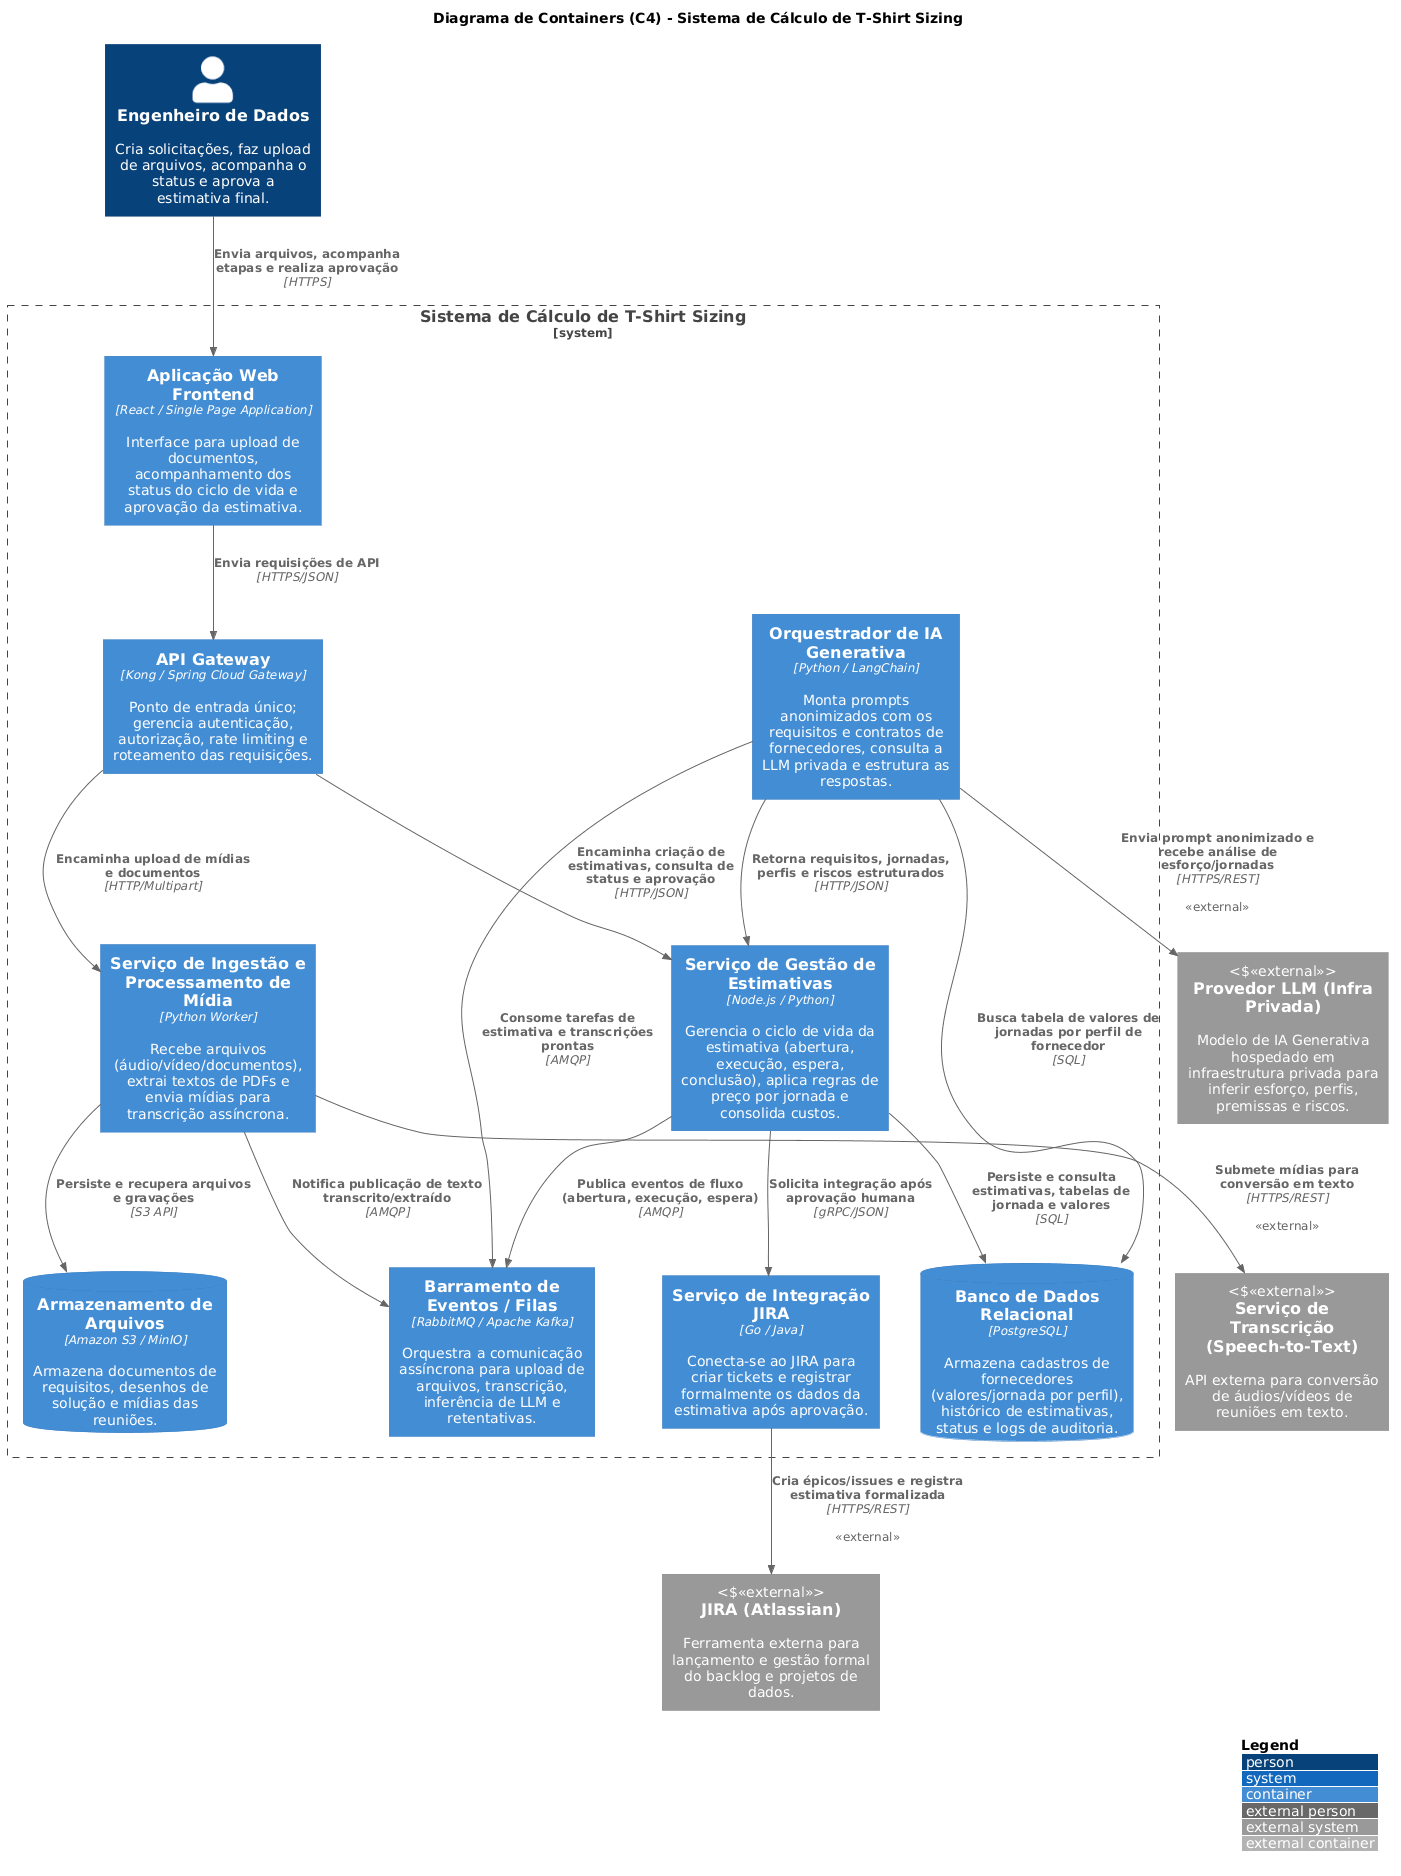

The diagram above was rendered by PlantUML. Its source (embedded in the PNG):
@startuml
!include https://raw.githubusercontent.com/plantuml-stdlib/C4-PlantUML/master/C4_Container.puml
LAYOUT_WITH_LEGEND()
title Diagrama de Containers (C4) - Sistema de Cálculo de T-Shirt Sizing
Person(engenheiro, "Engenheiro de Dados", "Cria solicitações, faz upload de arquivos, acompanha o status e aprova a estimativa final.")
System_Boundary(tshirt_system, "Sistema de Cálculo de T-Shirt Sizing") {
    Container(web_app, "Aplicação Web Frontend", "React / Single Page Application", "Interface para upload de documentos, acompanhamento dos status do ciclo de vida e aprovação da estimativa.")
    Container(api_gateway, "API Gateway", "Kong / Spring Cloud Gateway", "Ponto de entrada único; gerencia autenticação, autorização, rate limiting e roteamento das requisições.")
    Container(estimativa_service, "Serviço de Gestão de Estimativas", "Node.js / Python", "Gerencia o ciclo de vida da estimativa (abertura, execução, espera, conclusão), aplica regras de preço por jornada e consolida custos.")
    Container(ingestao_service, "Serviço de Ingestão e Processamento de Mídia", "Python Worker", "Recebe arquivos (áudio/vídeo/documentos), extrai textos de PDFs e envia mídias para transcrição assíncrona.")
    Container(ia_orchestrator, "Orquestrador de IA Generativa", "Python / LangChain", "Monta prompts anonimizados com os requisitos e contratos de fornecedores, consulta a LLM privada e estrutura as respostas.")
    Container(jira_integration_service, "Serviço de Integração JIRA", "Go / Java", "Conecta-se ao JIRA para criar tickets e registrar formalmente os dados da estimativa após aprovação.")
    ContainerDb(database, "Banco de Dados Relacional", "PostgreSQL", "Armazena cadastros de fornecedores (valores/jornada por perfil), histórico de estimativas, status e logs de auditoria.")
    ContainerDb(file_store, "Armazenamento de Arquivos", "Amazon S3 / MinIO", "Armazena documentos de requisitos, desenhos de solução e mídias das reuniões.")
    Container(message_broker, "Barramento de Eventos / Filas", "RabbitMQ / Apache Kafka", "Orquestra a comunicação assíncrona para upload de arquivos, transcrição, inferência de LLM e retentativas.")
}
System_Ext(ext_llm, "Provedor LLM (Infra Privada)", "Modelo de IA Generativa hospedado em infraestrutura privada para inferir esforço, perfis, premissas e riscos.", "<<external>>")
System_Ext(ext_transcriber, "Serviço de Transcrição (Speech-to-Text)", "API externa para conversão de áudios/vídeos de reuniões em texto.", "<<external>>")
System_Ext(ext_jira, "JIRA (Atlassian)", "Ferramenta externa para lançamento e gestão formal do backlog e projetos de dados.", "<<external>>")
' Relacionamentos Usuário -> Sistema
Rel(engenheiro, web_app, "Envia arquivos, acompanha etapas e realiza aprovação", "HTTPS")
Rel(web_app, api_gateway, "Envia requisições de API", "HTTPS/JSON")
' Roteamento do Gateway
Rel(api_gateway, estimativa_service, "Encaminha criação de estimativas, consulta de status e aprovação", "HTTP/JSON")
Rel(api_gateway, ingestao_service, "Encaminha upload de mídias e documentos", "HTTP/Multipart")
' Relacionamentos Internos - Serviço de Estimativas
Rel(estimativa_service, database, "Persiste e consulta estimativas, tabelas de jornada e valores", "SQL")
Rel(estimativa_service, message_broker, "Publica eventos de fluxo (abertura, execução, espera)", "AMQP")
Rel(estimativa_service, jira_integration_service, "Solicita integração após aprovação humana", "gRPC/JSON")
' Relacionamentos Internos - Ingestão e Mídia
Rel(ingestao_service, file_store, "Persiste e recupera arquivos e gravações", "S3 API")
Rel(ingestao_service, ext_transcriber, "Submete mídias para conversão em texto", "HTTPS/REST", "<<external>>")
Rel(ingestao_service, message_broker, "Notifica publicação de texto transcrito/extraído", "AMQP")
' Relacionamentos Internos - IA Generativa
Rel(ia_orchestrator, message_broker, "Consome tarefas de estimativa e transcrições prontas", "AMQP")
Rel(ia_orchestrator, database, "Busca tabela de valores de jornadas por perfil de fornecedor", "SQL")
Rel(ia_orchestrator, ext_llm, "Envia prompt anonimizado e recebe análise de esforço/jornadas", "HTTPS/REST", "<<external>>")
Rel(ia_orchestrator, estimativa_service, "Retorna requisitos, jornadas, perfis e riscos estruturados", "HTTP/JSON")
' Relacionamentos Internos - Integração JIRA
Rel(jira_integration_service, ext_jira, "Cria épicos/issues e registra estimativa formalizada", "HTTPS/REST", "<<external>>")
@enduml